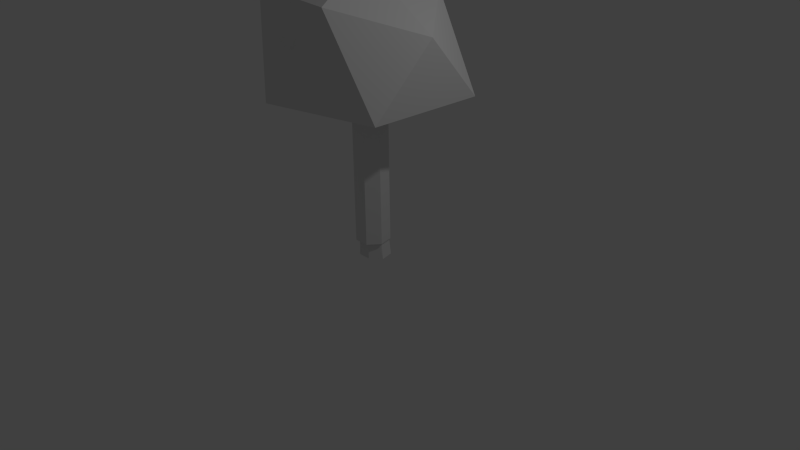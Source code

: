 # Source: arbre03.blend  (saved by Blender 2.76.0; exported with 4.5.12 LTS)
import bpy
from mathutils import Matrix  # noqa: F401  (used for matrix-valued properties, if any)

bpy.ops.wm.read_factory_settings(use_empty=True)
scene = bpy.context.scene
scene.name = 'Scene'

# ---- collections
col_collection_1 = bpy.data.collections.new('Collection 1'); scene.collection.children.link(col_collection_1)

# ---- materials (node trees are filled in below, after node groups)
mat_material_002 = bpy.data.materials.new('Material.002')
mat_material_002.alpha_threshold = 0.0
mat_material_002.use_transparent_shadow = False
mat_material_002.roughness = 0.5
mat_material_001 = bpy.data.materials.new('Material.001')
mat_material_001.alpha_threshold = 0.0
mat_material_001.use_transparent_shadow = False
mat_material_001.roughness = 0.5

# ---- material node trees

# ---- world
world_world = bpy.data.worlds.new('World'); scene.world = world_world
world_world.color = (0.05088, 0.05088, 0.05088)
world_world.use_sun_shadow = False
world_world.sun_shadow_jitter_overblur = 0.0
world_world.cycles.sampling_method = 'MANUAL'
world_world.cycles.sample_map_resolution = 256

# ---- cameras
cam_camera = bpy.data.cameras.new('Camera')
cam_camera.clip_end = 100.0
cam_camera.lens = 35.0
cam_camera.sensor_width = 32.0
cam_camera.sensor_height = 18.0
cam_camera.ortho_scale = 7.314
cam_camera.dof.focus_distance = 0.0
cam_camera.dof.aperture_fstop = 128.0

# ---- lights
light_lamp = bpy.data.lights.new('Lamp', 'POINT')
light_lamp.transmission_factor = 0.0
light_lamp.cutoff_distance = 30.0
light_lamp.energy = 100.0
light_lamp.shadow_buffer_clip_start = 1.001
light_lamp.shadow_soft_size = 0.1
light_lamp.shadow_maximum_resolution = 0.006
light_lamp.use_absolute_resolution = True
light_lamp.cycles.use_multiple_importance_sampling = False

# ---- meshes
me_icosphere_001 = bpy.data.meshes.new('Icosphere.001')
me_icosphere_001.from_pydata([(0.0115, -5.716e-08, -0.5746), (0.6604, -0.5257, -0.407), (-0.2764, -0.823, -0.3713), (-0.791, -6.179e-09, -0.4012), (-0.2764, 0.6494, -0.3782), (0.6834, 0.5257, -0.407), (0.2764, -0.6644, 0.4265), (-0.6753, -0.5257, 0.4265), (-0.7236, 0.5257, 0.4472), (0.2764, 0.523, 0.3897), (0.722, 3.707e-08, 0.1713), (-0.02759, 4.634e-08, 0.6551)], [], [(0, 1, 2), (1, 0, 5), (0, 2, 3), (0, 3, 4), (0, 4, 5), (1, 5, 10), (2, 1, 6), (3, 2, 7), (4, 3, 8), (5, 4, 9), (1, 10, 6), (2, 6, 7), (3, 7, 8), (4, 8, 9), (5, 9, 10), (6, 10, 11), (7, 6, 11), (8, 7, 11), (9, 8, 11), (10, 9, 11)])
me_icosphere_001.use_remesh_preserve_volume = False
me_icosphere_001.use_remesh_preserve_attributes = False
me_icosphere_001.use_mirror_vertex_groups = False
me_icosphere_001.update()
me_cylinder = bpy.data.meshes.new('Cylinder')
me_cylinder.from_pydata([(0.0, 1.0, -1.0), (0.0, 1.0, 1.0), (0.7818, 0.6235, -1.0), (0.7818, 0.6235, 1.0), (0.9749, -0.2225, -1.0), (0.9749, -0.2225, 1.0), (0.4339, -0.901, -1.0), (0.4339, -0.901, 1.0), (-0.4339, -0.901, -1.0), (-0.4339, -0.901, 1.0), (-0.9749, -0.2225, -1.0), (-0.9749, -0.2225, 1.0), (-0.7818, 0.6235, -1.0), (-0.7818, 0.6235, 1.0)], [], [(0, 1, 3, 2), (2, 3, 5, 4), (4, 5, 7, 6), (6, 7, 9, 8), (8, 9, 11, 10), (3, 1, 13, 11, 9, 7, 5), (12, 13, 1, 0), (10, 11, 13, 12), (0, 2, 4, 6, 8, 10, 12)])
me_cylinder.use_remesh_preserve_volume = False
me_cylinder.use_remesh_preserve_attributes = False
me_cylinder.use_mirror_vertex_groups = False
me_cylinder.update()
me_cylinder_001 = bpy.data.meshes.new('Cylinder.001')
me_cylinder_001.from_pydata([(0.001085, 1.005, -1.078), (-1.49e-08, 0.7432, 1.0), (1.038, 0.9048, -1.078), (0.581, 0.4634, 1.0), (1.307, -0.1937, -1.078), (0.7245, -0.1654, 1.0), (0.435, -0.9008, -1.078), (0.3224, -0.6696, 1.0), (-0.5899, -0.9008, -1.078), (-0.3224, -0.6696, 1.0), (-1.173, -0.22, -1.078), (-0.7245, -0.1654, 1.0), (-0.9304, 1.008, -1.078), (-0.581, 0.4634, 1.0), (-0.2288, 0.8023, -0.03653), (0.4661, 0.6508, -0.07489), (0.6597, -0.1237, -0.08669), (0.1284, -0.686, -0.05839), (-0.5845, -0.7066, -0.01931), (-1.017, -0.1839, 0.005225), (-0.8717, 0.6588, -0.001479)], [], [(14, 1, 3, 15), (15, 3, 5, 16), (16, 5, 7, 17), (17, 7, 9, 18), (18, 9, 11, 19), (3, 1, 13, 11, 9, 7, 5), (20, 13, 1, 14), (19, 11, 13, 20), (0, 2, 4, 6, 8, 10, 12), (10, 19, 20, 12), (12, 20, 14, 0), (8, 18, 19, 10), (6, 17, 18, 8), (4, 16, 17, 6), (2, 15, 16, 4), (0, 14, 15, 2)])
_uv = me_cylinder_001.uv_layers.new(name='UVMap')
_uv.uv.foreach_set('vector', [0.1289, 0.7149, 0.1705, 0.5085, 0.2781, 0.4974, 0.2569, 0.7165, 0.6549, 0.7142, 0.6934, 0.4979, 0.8117, 0.498, 0.8015, 0.7165, 0.1939, 0.1195, 0.3905, 0.0957, 0.3843, 0.1785, 0.193, 0.2282, 0.193, 0.2282, 0.3843, 0.1785, 0.3905, 0.3078, 0.2065, 0.3708, 0.3905, 0.6999, 0.4474, 0.4979, 0.5185, 0.536, 0.4645, 0.7352, 0.9074, 0.0, 1.0, 0.08075, 1.0, 0.2103, 0.9074, 0.291, 0.792, 0.2622, 0.7407, 0.1455, 0.792, 0.02882, 0.01133, 0.7022, 0.06477, 0.4973, 0.1705, 0.5085, 0.1289, 0.7149, 0.4645, 0.7352, 0.5185, 0.536, 0.6342, 0.563, 0.6173, 0.7741, 0.7407, 0.2349, 0.7229, 0.4433, 0.5214, 0.4979, 0.3911, 0.3233, 0.3905, 0.1175, 0.5151, 0.0, 0.7407, 0.04786, 0.4098, 0.9461, 0.4645, 0.7352, 0.6173, 0.7741, 0.6342, 1.0, 0.0, 0.9279, 0.01133, 0.7022, 0.1289, 0.7149, 0.171, 0.9279, 0.009808, 0.3834, 0.2065, 0.3708, 0.2255, 0.4551, 0.02892, 0.4973, 0.0, 0.1779, 0.193, 0.2282, 0.2065, 0.3708, 0.009808, 0.3834, 0.005711, 0.0, 0.1939, 0.1195, 0.193, 0.2282, 0.0, 0.1779, 0.6342, 0.9083, 0.6549, 0.7142, 0.8015, 0.7165, 0.8417, 0.9083, 0.171, 0.9279, 0.1289, 0.7149, 0.2569, 0.7165, 0.3617, 0.9241])
me_cylinder_001.materials.append(mat_material_002)
me_cylinder_001.use_remesh_preserve_volume = False
me_cylinder_001.use_remesh_preserve_attributes = False
me_cylinder_001.use_mirror_vertex_groups = False
me_cylinder_001.update()
me_icosphere = bpy.data.meshes.new('Icosphere')
me_icosphere.from_pydata([(0.9528, -0.2546, 0.1114), (-0.1384, -0.1647, 0.9561), (0.1576, -0.7833, -0.9559), (0.6898, -0.4918, -0.7983), (0.366, -0.1155, -1.052), (-0.06595, 0.4303, -1.016), (-0.5791, 0.4015, -0.9373), (0.6888, 0.6433, -0.8235), (0.9027, 0.5638, -0.2035), (-0.02901, -1.016, -0.4221), (0.6658, -0.7595, 0.1646), (-0.8623, -0.2265, -0.7231), (-0.5579, -0.7288, 0.002464), (-0.3426, 0.9758, -0.7875), (-0.7919, 0.4881, -0.2605), (0.289, 0.9387, 0.03026), (-0.1245, -0.8279, 0.4815), (-0.5296, 0.7611, 0.1116), (0.3379, -0.7371, 0.6042), (0.7618, 0.08445, 0.755), (-0.5262, 0.1283, 0.6785), (0.1143, 0.3912, 0.7642)], [], [(5, 4, 2), (5, 2, 6), (3, 0, 10), (12, 16, 1), (15, 17, 21), (19, 21, 1), (19, 15, 21), (21, 20, 1), (21, 17, 20), (17, 14, 20), (20, 12, 1), (1, 16, 18), (18, 19, 1), (18, 10, 19), (10, 0, 19), (8, 19, 0), (8, 15, 19), (15, 13, 17), (13, 14, 17), (14, 11, 20), (11, 12, 20), (12, 9, 16), (9, 18, 16), (8, 7, 15), (7, 13, 15), (13, 6, 14), (6, 11, 14), (11, 9, 12), (9, 10, 18), (9, 2, 10), (2, 3, 10), (0, 3, 8), (3, 7, 8), (4, 5, 7), (5, 13, 7), (5, 6, 13), (6, 2, 11), (2, 9, 11), (3, 4, 7), (4, 3, 2)])
_uv = me_icosphere.uv_layers.new(name='UVMap')
_uv.uv.foreach_set('vector', [0.2277, 0.8777, 0.08913, 0.7922, 0.07532, 0.6102, 0.2277, 0.8777, 0.07532, 0.6102, 0.3327, 0.8173, 0.4608, 0.6879, 0.6119, 0.8703, 0.5074, 0.9396, 0.455, 0.1377, 0.5326, 0.0, 0.7109, 0.04695, 0.1213, 0.2366, 0.3111, 0.2173, 0.2185, 0.446, 0.8435, 0.3926, 0.7109, 0.3354, 0.7121, 0.1958, 0.09517, 0.5142, 0.1213, 0.2366, 0.2185, 0.446, 0.2185, 0.446, 0.3678, 0.407, 0.3113, 0.524, 0.2185, 0.446, 0.3111, 0.2173, 0.3678, 0.407, 0.7109, 0.3849, 0.5982, 0.4213, 0.6974, 0.1834, 0.6974, 0.1834, 0.455, 0.1377, 0.7109, 0.04695, 0.7121, 0.1958, 0.8497, 0.05563, 0.8928, 0.1592, 0.8928, 0.1592, 0.8435, 0.3926, 0.7121, 0.1958, 0.8928, 0.1592, 1.0, 0.1947, 0.8435, 0.3926, 1.0, 0.1947, 0.9922, 0.3366, 0.8435, 0.3926, 0.7392, 0.6972, 0.7392, 0.9719, 0.6119, 0.8703, 0.0, 0.2562, 0.1213, 0.2366, 0.09517, 0.5142, 0.1213, 0.2366, 0.2229, 0.0, 0.3111, 0.2173, 0.2229, 0.0, 0.3678, 0.1373, 0.3111, 0.2173, 0.5982, 0.4213, 0.4097, 0.3722, 0.6974, 0.1834, 0.4097, 0.3722, 0.455, 0.1377, 0.6974, 0.1834, 0.455, 0.1377, 0.3678, 0.09597, 0.5326, 0.0, 1.0, 0.0, 0.8928, 0.1592, 0.8497, 0.05563, 0.0, 0.2562, 0.01698, 0.0897, 0.1213, 0.2366, 0.01698, 0.0897, 0.2229, 0.0, 0.1213, 0.2366, 0.6152, 0.5426, 0.4898, 0.4879, 0.5982, 0.4213, 0.4898, 0.4879, 0.4097, 0.3722, 0.5982, 0.4213, 0.4097, 0.3722, 0.3678, 0.09597, 0.455, 0.1377, 1.0, 0.0, 1.0, 0.1947, 0.8928, 0.1592, 0.3708, 0.8258, 0.3678, 0.6789, 0.5074, 0.9396, 0.3678, 0.6789, 0.4608, 0.6879, 0.5074, 0.9396, 0.6119, 0.8703, 0.4608, 0.6879, 0.7392, 0.6972, 0.4608, 0.6879, 0.6827, 0.5426, 0.7392, 0.6972, 0.08913, 0.7922, 0.2277, 0.8777, 0.1015, 1.0, 0.2277, 0.8777, 0.3427, 0.9743, 0.1015, 1.0, 0.2277, 0.8777, 0.3327, 0.8173, 0.3427, 0.9743, 0.3327, 0.8173, 0.07532, 0.6102, 0.3427, 0.6345, 0.07532, 0.6102, 0.1147, 0.524, 0.3427, 0.6345, 0.4608, 0.6879, 0.4974, 0.5784, 0.6827, 0.5426, 0.08913, 0.7922, 0.0, 0.7295, 0.07532, 0.6102])
me_icosphere.materials.append(mat_material_001)
me_icosphere.use_remesh_preserve_volume = False
me_icosphere.use_remesh_preserve_attributes = False
me_icosphere.use_mirror_vertex_groups = False
me_icosphere.update()

# ---- objects
ob_ucx_feuilles = bpy.data.objects.new('UCX_Feuilles', me_icosphere_001)
ob_ucx_tron = bpy.data.objects.new('UCX_Tron', me_cylinder)
ob_tron = bpy.data.objects.new('Tron', me_cylinder_001)
ob_feuilles = bpy.data.objects.new('Feuilles', me_icosphere)
ob_lamp = bpy.data.objects.new('Lamp', light_lamp)
ob_camera = bpy.data.objects.new('Camera', cam_camera)

# ---- transforms, parenting, visibility, modifiers, constraints
ob_ucx_feuilles.location = (0.0, 0.0, 2.751)
ob_ucx_feuilles.scale = (1.445, 1.445, 1.445)
ob_ucx_feuilles.lineart.crease_threshold = 0.0
ob_ucx_tron.location = (0.0, 0.0, 1.181)
ob_ucx_tron.scale = (0.2215, 0.2215, 0.9372)
ob_ucx_tron.lineart.crease_threshold = 0.0
ob_tron.location = (0.0, 0.0, 1.114)
ob_tron.scale = (0.1622, 0.1622, 1.015)
ob_tron.lineart.crease_threshold = 0.0
ob_feuilles.location = (-0.06375, -0.03669, 2.823)
ob_feuilles.rotation_euler = (0.0, -0.0, -1.292)
ob_feuilles.scale = (1.038, 1.038, 0.7626)
ob_feuilles.lineart.crease_threshold = 0.0
ob_lamp.location = (4.076, 1.005, 5.904)
ob_lamp.rotation_euler = (0.6503, 0.05522, 1.866)
ob_lamp.lock_rotations_4d = False
ob_lamp.empty_display_type = 'ARROWS'
ob_lamp.color = (0.0, 0.0, 0.0, 0.0)
ob_lamp.lineart.crease_threshold = 0.0
ob_camera.location = (7.481, -6.508, 5.344)
ob_camera.rotation_euler = (1.109, 0.01082, 0.8149)
ob_camera.lock_rotations_4d = False
ob_camera.empty_display_type = 'ARROWS'
ob_camera.color = (0.0, 0.0, 0.0, 0.0)
ob_camera.display_type = 'WIRE'
ob_camera.lineart.crease_threshold = 0.0

# ---- collection membership
col_collection_1.objects.link(ob_ucx_feuilles)
col_collection_1.objects.link(ob_ucx_tron)
col_collection_1.objects.link(ob_tron)
col_collection_1.objects.link(ob_feuilles)
col_collection_1.objects.link(ob_lamp)
col_collection_1.objects.link(ob_camera)

# ---- scene / render settings (as saved in the file)
scene.camera = ob_camera
scene.frame_start = 1; scene.frame_end = 250; scene.frame_set(1)
scene.render.engine = 'BLENDER_EEVEE_NEXT'
scene.render.resolution_percentage = 50
scene.render.dither_intensity = 0.0
scene.cycles.use_denoising = False
scene.cycles.samples = 10
scene.cycles.sampling_pattern = 'TABULATED_SOBOL'
scene.cycles.light_sampling_threshold = 0.0
scene.cycles.use_adaptive_sampling = False
scene.cycles.use_light_tree = False
scene.cycles.blur_glossy = 0.0
scene.cycles.pixel_filter_type = 'GAUSSIAN'
scene.cycles.sample_clamp_indirect = 0.0
scene.view_settings.view_transform = 'Standard'
bpy.context.view_layer.update()
